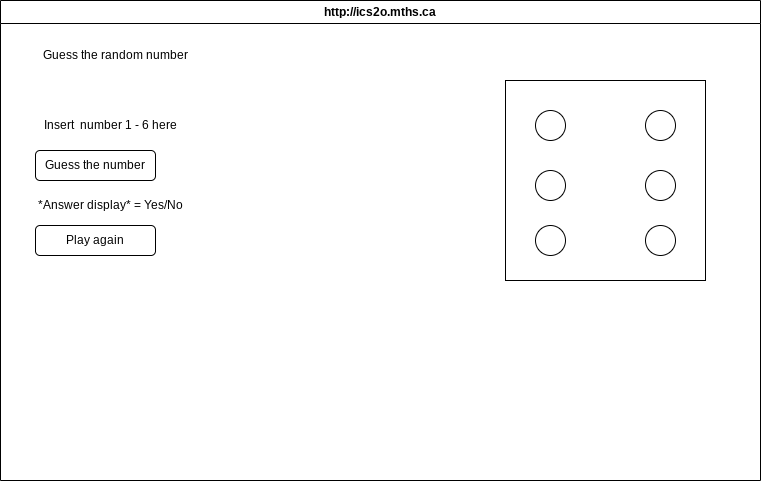

The diagram above was exported from draw.io. Its source (the exported page's mxGraphModel, read from the mxfile embedded in the PNG):
<mxGraphModel dx="1086" dy="671" grid="1" gridSize="10" guides="1" tooltips="1" connect="1" arrows="1" fold="1" page="1" pageScale="1" pageWidth="850" pageHeight="1100" math="0" shadow="0">
  <root>
    <mxCell id="0" />
    <mxCell id="1" parent="0" />
    <mxCell id="7" value="http://ics2o.mths.ca" style="swimlane;whiteSpace=wrap;html=1;" parent="1" vertex="1">
      <mxGeometry x="45" y="40" width="760" height="480" as="geometry" />
    </mxCell>
    <mxCell id="9" value="Guess the random number" style="text;html=1;strokeColor=none;fillColor=none;align=center;verticalAlign=middle;whiteSpace=wrap;rounded=0;" vertex="1" parent="7">
      <mxGeometry x="20" y="40" width="190" height="30" as="geometry" />
    </mxCell>
    <mxCell id="10" value="Insert&amp;nbsp; number 1 - 6 here" style="text;html=1;strokeColor=none;fillColor=none;align=center;verticalAlign=middle;whiteSpace=wrap;rounded=0;" vertex="1" parent="7">
      <mxGeometry x="20" y="110" width="180" height="30" as="geometry" />
    </mxCell>
    <mxCell id="11" value="*Answer display* = Yes/No" style="text;html=1;strokeColor=none;fillColor=none;align=center;verticalAlign=middle;whiteSpace=wrap;rounded=0;" vertex="1" parent="7">
      <mxGeometry x="20" y="190" width="180" height="30" as="geometry" />
    </mxCell>
    <mxCell id="13" value="Play again" style="rounded=1;whiteSpace=wrap;html=1;" vertex="1" parent="7">
      <mxGeometry x="35" y="225" width="120" height="30" as="geometry" />
    </mxCell>
    <mxCell id="19" value="Guess the number" style="rounded=1;whiteSpace=wrap;html=1;" vertex="1" parent="7">
      <mxGeometry x="35" y="150" width="120" height="30" as="geometry" />
    </mxCell>
    <mxCell id="20" value="" style="whiteSpace=wrap;html=1;aspect=fixed;" vertex="1" parent="7">
      <mxGeometry x="505" y="80" width="200" height="200" as="geometry" />
    </mxCell>
    <mxCell id="21" value="" style="ellipse;whiteSpace=wrap;html=1;aspect=fixed;" vertex="1" parent="7">
      <mxGeometry x="535" y="110" width="30" height="30" as="geometry" />
    </mxCell>
    <mxCell id="22" value="" style="ellipse;whiteSpace=wrap;html=1;aspect=fixed;" vertex="1" parent="7">
      <mxGeometry x="645" y="110" width="30" height="30" as="geometry" />
    </mxCell>
    <mxCell id="23" value="" style="ellipse;whiteSpace=wrap;html=1;aspect=fixed;" vertex="1" parent="7">
      <mxGeometry x="645" y="170" width="30" height="30" as="geometry" />
    </mxCell>
    <mxCell id="24" value="" style="ellipse;whiteSpace=wrap;html=1;aspect=fixed;" vertex="1" parent="7">
      <mxGeometry x="645" y="225" width="30" height="30" as="geometry" />
    </mxCell>
    <mxCell id="25" value="" style="ellipse;whiteSpace=wrap;html=1;aspect=fixed;" vertex="1" parent="7">
      <mxGeometry x="535" y="170" width="30" height="30" as="geometry" />
    </mxCell>
    <mxCell id="26" value="" style="ellipse;whiteSpace=wrap;html=1;aspect=fixed;" vertex="1" parent="7">
      <mxGeometry x="535" y="225" width="30" height="30" as="geometry" />
    </mxCell>
  </root>
</mxGraphModel>